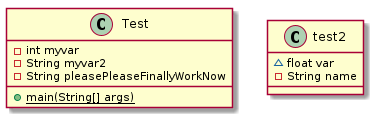

The diagram above was rendered by PlantUML. Its source (embedded in the PNG):
@startuml test2


class Test {
    - int myvar
    - String myvar2
    - String pleasePleaseFinallyWorkNow
    {static} + main(String[] args)
}


class test2 {
    ~ float var
    - String name
}

@enduml